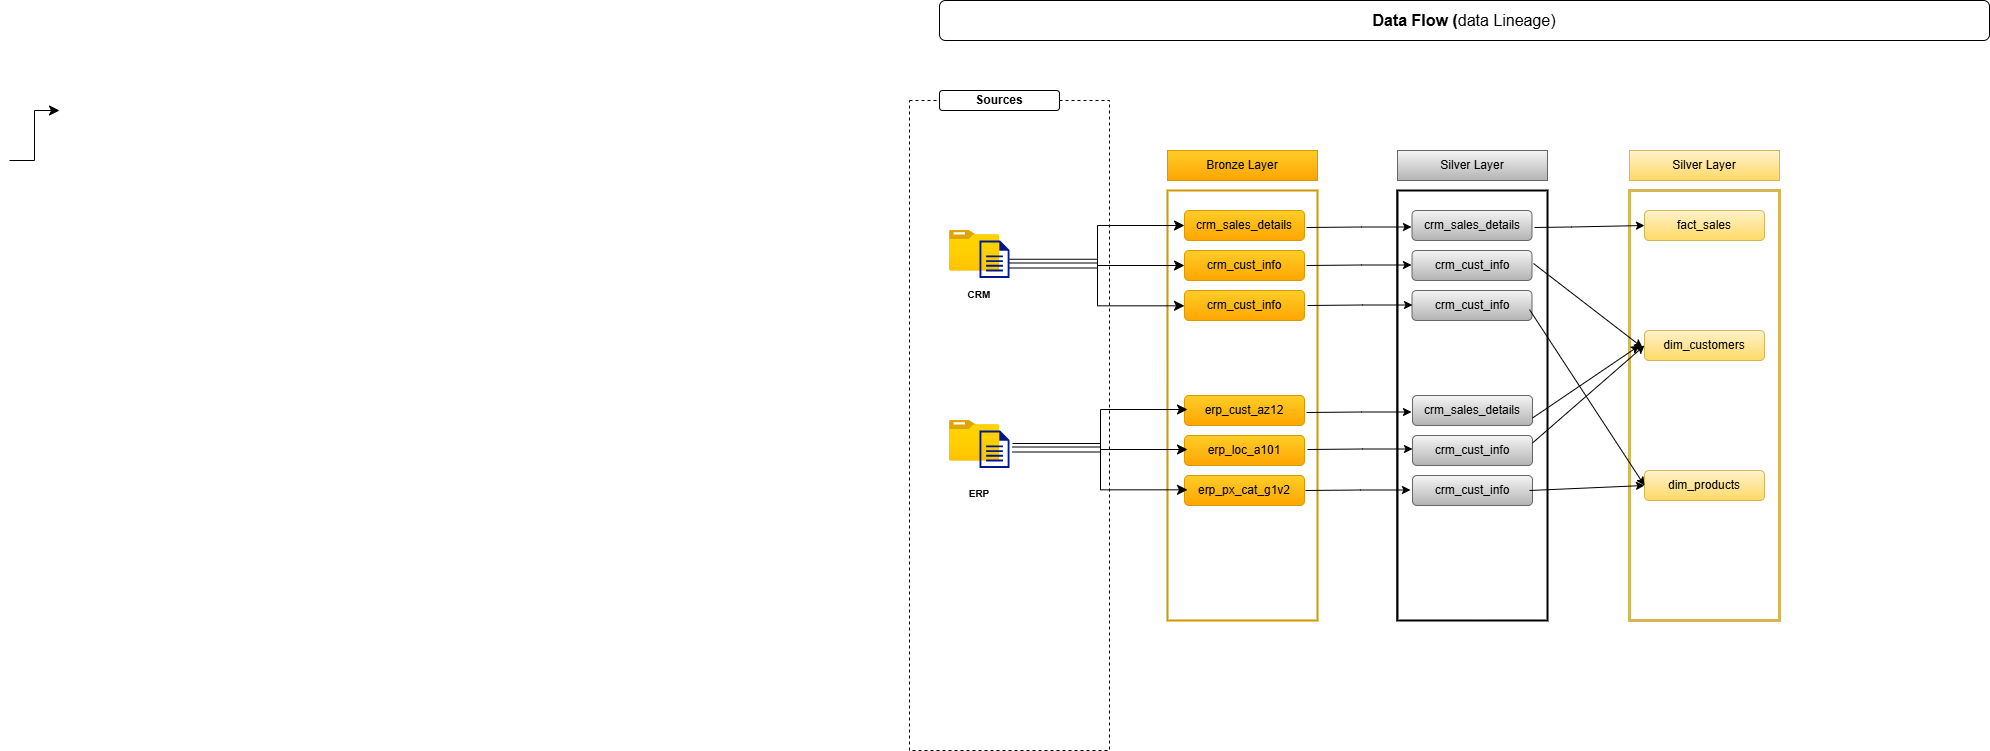

The diagram above was exported from draw.io. Its source (the exported page's mxGraphModel, read from the mxfile embedded in the PNG):
<mxGraphModel dx="2528" dy="841" grid="1" gridSize="10" guides="1" tooltips="1" connect="1" arrows="1" fold="1" page="1" pageScale="1" pageWidth="1100" pageHeight="850" math="0" shadow="0">
  <root>
    <mxCell id="0" />
    <mxCell id="1" parent="0" />
    <mxCell id="75JLYdW5Dpot8kX_3sbR-94" value="" style="rounded=0;whiteSpace=wrap;html=1;dashed=1;strokeColor=#000000;" vertex="1" parent="1">
      <mxGeometry x="10" y="130" width="200" height="650" as="geometry" />
    </mxCell>
    <mxCell id="75JLYdW5Dpot8kX_3sbR-88" value="Bronze Layer" style="rounded=0;whiteSpace=wrap;html=1;fillColor=#ffcd28;gradientColor=#ffa500;strokeColor=#d79b00;" vertex="1" parent="1">
      <mxGeometry x="268" y="180" width="150" height="30" as="geometry" />
    </mxCell>
    <mxCell id="75JLYdW5Dpot8kX_3sbR-93" value="" style="group" vertex="1" connectable="0" parent="1">
      <mxGeometry x="730" y="180" width="150" height="470" as="geometry" />
    </mxCell>
    <mxCell id="75JLYdW5Dpot8kX_3sbR-85" value="" style="group" vertex="1" connectable="0" parent="75JLYdW5Dpot8kX_3sbR-93">
      <mxGeometry y="40" width="150" height="430" as="geometry" />
    </mxCell>
    <mxCell id="75JLYdW5Dpot8kX_3sbR-41" value="" style="rounded=0;whiteSpace=wrap;html=1;fillColor=none;gradientColor=#ffd966;strokeColor=#d6b656;strokeWidth=3;" vertex="1" parent="75JLYdW5Dpot8kX_3sbR-85">
      <mxGeometry width="150" height="430" as="geometry" />
    </mxCell>
    <mxCell id="75JLYdW5Dpot8kX_3sbR-126" value="fact_sales" style="rounded=1;whiteSpace=wrap;html=1;fillColor=#fff2cc;gradientColor=#ffd966;strokeColor=#d6b656;" vertex="1" parent="75JLYdW5Dpot8kX_3sbR-85">
      <mxGeometry x="15" y="20" width="120" height="30" as="geometry" />
    </mxCell>
    <mxCell id="75JLYdW5Dpot8kX_3sbR-127" value="dim_customers" style="rounded=1;whiteSpace=wrap;html=1;fillColor=#fff2cc;gradientColor=#ffd966;strokeColor=#d6b656;" vertex="1" parent="75JLYdW5Dpot8kX_3sbR-85">
      <mxGeometry x="15" y="140" width="120" height="30" as="geometry" />
    </mxCell>
    <mxCell id="75JLYdW5Dpot8kX_3sbR-135" value="dim_products" style="rounded=1;whiteSpace=wrap;html=1;fillColor=#fff2cc;gradientColor=#ffd966;strokeColor=#d6b656;" vertex="1" parent="75JLYdW5Dpot8kX_3sbR-85">
      <mxGeometry x="15" y="280" width="120" height="30" as="geometry" />
    </mxCell>
    <mxCell id="75JLYdW5Dpot8kX_3sbR-90" value="Silver Layer" style="rounded=0;whiteSpace=wrap;html=1;fillColor=#fff2cc;gradientColor=#ffd966;strokeColor=#d6b656;" vertex="1" parent="75JLYdW5Dpot8kX_3sbR-93">
      <mxGeometry width="150" height="30" as="geometry" />
    </mxCell>
    <mxCell id="75JLYdW5Dpot8kX_3sbR-97" value="&lt;b&gt;Sources&lt;/b&gt;" style="rounded=1;whiteSpace=wrap;html=1;fillColor=default;" vertex="1" parent="1">
      <mxGeometry x="40" y="120" width="120" height="20" as="geometry" />
    </mxCell>
    <mxCell id="75JLYdW5Dpot8kX_3sbR-103" value="&lt;font style=&quot;font-size: 16px;&quot;&gt;&lt;b&gt;Data Flow (&lt;/b&gt;data Lineage)&lt;/font&gt;" style="rounded=1;whiteSpace=wrap;html=1;" vertex="1" parent="1">
      <mxGeometry x="40" y="30" width="1050" height="40" as="geometry" />
    </mxCell>
    <mxCell id="75JLYdW5Dpot8kX_3sbR-38" value="" style="rounded=0;whiteSpace=wrap;html=1;fillColor=none;gradientColor=#ffa500;strokeColor=#D29800;strokeWidth=2;" vertex="1" parent="1">
      <mxGeometry x="268" y="220" width="150" height="430" as="geometry" />
    </mxCell>
    <mxCell id="75JLYdW5Dpot8kX_3sbR-84" value="" style="group;fillColor=#f5f5f5;gradientColor=#b3b3b3;strokeColor=#666666;" vertex="1" connectable="0" parent="1">
      <mxGeometry x="497" y="220" width="151" height="430" as="geometry" />
    </mxCell>
    <mxCell id="75JLYdW5Dpot8kX_3sbR-40" value="" style="rounded=0;whiteSpace=wrap;html=1;strokeWidth=2;" vertex="1" parent="75JLYdW5Dpot8kX_3sbR-84">
      <mxGeometry x="1" width="150" height="430" as="geometry" />
    </mxCell>
    <mxCell id="75JLYdW5Dpot8kX_3sbR-120" value="crm_sales_details" style="rounded=1;whiteSpace=wrap;html=1;fillColor=#f5f5f5;gradientColor=#b3b3b3;strokeColor=#666666;" vertex="1" parent="75JLYdW5Dpot8kX_3sbR-84">
      <mxGeometry x="15.5" y="20" width="120" height="30" as="geometry" />
    </mxCell>
    <mxCell id="75JLYdW5Dpot8kX_3sbR-121" value="crm_cust_info" style="rounded=1;whiteSpace=wrap;html=1;fillColor=#f5f5f5;gradientColor=#b3b3b3;strokeColor=#666666;" vertex="1" parent="75JLYdW5Dpot8kX_3sbR-84">
      <mxGeometry x="15.5" y="60" width="120" height="30" as="geometry" />
    </mxCell>
    <mxCell id="75JLYdW5Dpot8kX_3sbR-122" value="crm_cust_info" style="rounded=1;whiteSpace=wrap;html=1;fillColor=#f5f5f5;gradientColor=#b3b3b3;strokeColor=#666666;" vertex="1" parent="75JLYdW5Dpot8kX_3sbR-84">
      <mxGeometry x="15.5" y="100" width="120" height="30" as="geometry" />
    </mxCell>
    <mxCell id="75JLYdW5Dpot8kX_3sbR-123" value="crm_sales_details" style="rounded=1;whiteSpace=wrap;html=1;fillColor=#f5f5f5;gradientColor=#b3b3b3;strokeColor=#666666;" vertex="1" parent="75JLYdW5Dpot8kX_3sbR-84">
      <mxGeometry x="16" y="205" width="120" height="30" as="geometry" />
    </mxCell>
    <mxCell id="75JLYdW5Dpot8kX_3sbR-124" value="crm_cust_info" style="rounded=1;whiteSpace=wrap;html=1;fillColor=#f5f5f5;gradientColor=#b3b3b3;strokeColor=#666666;" vertex="1" parent="75JLYdW5Dpot8kX_3sbR-84">
      <mxGeometry x="16" y="245" width="120" height="30" as="geometry" />
    </mxCell>
    <mxCell id="75JLYdW5Dpot8kX_3sbR-125" value="crm_cust_info" style="rounded=1;whiteSpace=wrap;html=1;fillColor=#f5f5f5;gradientColor=#b3b3b3;strokeColor=#666666;" vertex="1" parent="75JLYdW5Dpot8kX_3sbR-84">
      <mxGeometry x="16" y="285" width="120" height="30" as="geometry" />
    </mxCell>
    <mxCell id="75JLYdW5Dpot8kX_3sbR-89" value="Silver Layer" style="rounded=0;whiteSpace=wrap;html=1;fillColor=#f5f5f5;gradientColor=#b3b3b3;strokeColor=#666666;" vertex="1" parent="1">
      <mxGeometry x="498" y="180" width="150" height="30" as="geometry" />
    </mxCell>
    <mxCell id="75JLYdW5Dpot8kX_3sbR-105" value="crm_sales_details" style="rounded=1;whiteSpace=wrap;html=1;fillColor=#ffcd28;gradientColor=#ffa500;strokeColor=#d79b00;" vertex="1" parent="1">
      <mxGeometry x="285" y="240" width="120" height="30" as="geometry" />
    </mxCell>
    <mxCell id="75JLYdW5Dpot8kX_3sbR-106" value="crm_cust_info" style="rounded=1;whiteSpace=wrap;html=1;fillColor=#ffcd28;gradientColor=#ffa500;strokeColor=#d79b00;" vertex="1" parent="1">
      <mxGeometry x="285" y="280" width="120" height="30" as="geometry" />
    </mxCell>
    <mxCell id="75JLYdW5Dpot8kX_3sbR-107" value="crm_cust_info" style="rounded=1;whiteSpace=wrap;html=1;fillColor=#ffcd28;gradientColor=#ffa500;strokeColor=#d79b00;" vertex="1" parent="1">
      <mxGeometry x="285" y="320" width="120" height="30" as="geometry" />
    </mxCell>
    <mxCell id="75JLYdW5Dpot8kX_3sbR-110" value="erp_cust_az12" style="rounded=1;whiteSpace=wrap;html=1;fillColor=#ffcd28;gradientColor=#ffa500;strokeColor=#d79b00;" vertex="1" parent="1">
      <mxGeometry x="285" y="425" width="120" height="30" as="geometry" />
    </mxCell>
    <mxCell id="75JLYdW5Dpot8kX_3sbR-111" value="erp_loc_a101" style="rounded=1;whiteSpace=wrap;html=1;fillColor=#ffcd28;gradientColor=#ffa500;strokeColor=#d79b00;" vertex="1" parent="1">
      <mxGeometry x="285" y="465" width="120" height="30" as="geometry" />
    </mxCell>
    <mxCell id="75JLYdW5Dpot8kX_3sbR-112" value="erp_px_cat_g1v2" style="rounded=1;whiteSpace=wrap;html=1;fillColor=#ffcd28;gradientColor=#ffa500;strokeColor=#d79b00;" vertex="1" parent="1">
      <mxGeometry x="285" y="505" width="120" height="30" as="geometry" />
    </mxCell>
    <mxCell id="75JLYdW5Dpot8kX_3sbR-72" value="" style="group" vertex="1" connectable="0" parent="1">
      <mxGeometry x="50" y="260" width="60" height="47.5" as="geometry" />
    </mxCell>
    <mxCell id="75JLYdW5Dpot8kX_3sbR-70" value="" style="image;aspect=fixed;html=1;points=[];align=center;fontSize=12;image=img/lib/azure2/general/Folder_Blank.svg;" vertex="1" parent="75JLYdW5Dpot8kX_3sbR-72">
      <mxGeometry width="50" height="40.57" as="geometry" />
    </mxCell>
    <mxCell id="75JLYdW5Dpot8kX_3sbR-71" value="" style="sketch=0;aspect=fixed;pointerEvents=1;shadow=0;dashed=0;html=1;strokeColor=none;labelPosition=center;verticalLabelPosition=bottom;verticalAlign=top;align=center;fillColor=#00188D;shape=mxgraph.mscae.enterprise.document" vertex="1" parent="75JLYdW5Dpot8kX_3sbR-72">
      <mxGeometry x="30" y="10" width="30" height="37.5" as="geometry" />
    </mxCell>
    <mxCell id="75JLYdW5Dpot8kX_3sbR-73" value="" style="group" vertex="1" connectable="0" parent="1">
      <mxGeometry x="50" y="450" width="60" height="47.5" as="geometry" />
    </mxCell>
    <mxCell id="75JLYdW5Dpot8kX_3sbR-74" value="" style="image;aspect=fixed;html=1;points=[];align=center;fontSize=12;image=img/lib/azure2/general/Folder_Blank.svg;" vertex="1" parent="75JLYdW5Dpot8kX_3sbR-73">
      <mxGeometry width="50" height="40.57" as="geometry" />
    </mxCell>
    <mxCell id="75JLYdW5Dpot8kX_3sbR-75" value="" style="sketch=0;aspect=fixed;pointerEvents=1;shadow=0;dashed=0;html=1;strokeColor=none;labelPosition=center;verticalLabelPosition=bottom;verticalAlign=top;align=center;fillColor=#00188D;shape=mxgraph.mscae.enterprise.document" vertex="1" parent="75JLYdW5Dpot8kX_3sbR-73">
      <mxGeometry x="30" y="10" width="30" height="37.5" as="geometry" />
    </mxCell>
    <mxCell id="75JLYdW5Dpot8kX_3sbR-76" value="&lt;b style=&quot;font-size: 10px;&quot;&gt;CRM&lt;/b&gt;" style="text;html=1;align=center;verticalAlign=middle;whiteSpace=wrap;rounded=0;" vertex="1" parent="1">
      <mxGeometry x="50" y="309.1" width="60" height="30" as="geometry" />
    </mxCell>
    <mxCell id="75JLYdW5Dpot8kX_3sbR-77" value="&lt;b style=&quot;font-size: 10px;&quot;&gt;ERP&lt;/b&gt;" style="text;html=1;align=center;verticalAlign=middle;whiteSpace=wrap;rounded=0;" vertex="1" parent="1">
      <mxGeometry x="50" y="508" width="60" height="30" as="geometry" />
    </mxCell>
    <mxCell id="75JLYdW5Dpot8kX_3sbR-138" value="" style="edgeStyle=elbowEdgeStyle;elbow=horizontal;endArrow=classic;html=1;curved=0;rounded=0;endSize=8;startSize=8;entryX=0;entryY=0.5;entryDx=0;entryDy=0;" edge="1" parent="1" target="75JLYdW5Dpot8kX_3sbR-105">
      <mxGeometry width="50" height="50" relative="1" as="geometry">
        <mxPoint x="110" y="292.5" as="sourcePoint" />
        <mxPoint x="285" y="250" as="targetPoint" />
      </mxGeometry>
    </mxCell>
    <mxCell id="75JLYdW5Dpot8kX_3sbR-139" value="" style="edgeStyle=elbowEdgeStyle;elbow=horizontal;endArrow=classic;html=1;curved=0;rounded=0;endSize=8;startSize=8;" edge="1" parent="1">
      <mxGeometry width="50" height="50" relative="1" as="geometry">
        <mxPoint x="-890" y="190" as="sourcePoint" />
        <mxPoint x="-840" y="140" as="targetPoint" />
      </mxGeometry>
    </mxCell>
    <mxCell id="75JLYdW5Dpot8kX_3sbR-142" value="" style="edgeStyle=elbowEdgeStyle;elbow=horizontal;endArrow=classic;html=1;curved=0;rounded=0;endSize=8;startSize=8;entryX=0;entryY=0.5;entryDx=0;entryDy=0;" edge="1" parent="1" target="75JLYdW5Dpot8kX_3sbR-106">
      <mxGeometry width="50" height="50" relative="1" as="geometry">
        <mxPoint x="110" y="297.5" as="sourcePoint" />
        <mxPoint x="285" y="260" as="targetPoint" />
      </mxGeometry>
    </mxCell>
    <mxCell id="75JLYdW5Dpot8kX_3sbR-143" value="" style="edgeStyle=elbowEdgeStyle;elbow=horizontal;endArrow=classic;html=1;curved=0;rounded=0;endSize=8;startSize=8;entryX=0.053;entryY=0.274;entryDx=0;entryDy=0;entryPerimeter=0;exitX=1;exitY=0.5;exitDx=0;exitDy=0;exitPerimeter=0;" edge="1" parent="1" source="75JLYdW5Dpot8kX_3sbR-71">
      <mxGeometry width="50" height="50" relative="1" as="geometry">
        <mxPoint x="129" y="300" as="sourcePoint" />
        <mxPoint x="284.99999999999983" y="335.31999999999994" as="targetPoint" />
      </mxGeometry>
    </mxCell>
    <mxCell id="75JLYdW5Dpot8kX_3sbR-145" value="" style="edgeStyle=elbowEdgeStyle;elbow=horizontal;endArrow=classic;html=1;curved=0;rounded=0;endSize=8;startSize=8;entryX=0;entryY=0.5;entryDx=0;entryDy=0;" edge="1" parent="1">
      <mxGeometry width="50" height="50" relative="1" as="geometry">
        <mxPoint x="113" y="476.5" as="sourcePoint" />
        <mxPoint x="288" y="439" as="targetPoint" />
      </mxGeometry>
    </mxCell>
    <mxCell id="75JLYdW5Dpot8kX_3sbR-146" value="" style="edgeStyle=elbowEdgeStyle;elbow=horizontal;endArrow=classic;html=1;curved=0;rounded=0;endSize=8;startSize=8;entryX=0;entryY=0.5;entryDx=0;entryDy=0;" edge="1" parent="1">
      <mxGeometry width="50" height="50" relative="1" as="geometry">
        <mxPoint x="113" y="481.5" as="sourcePoint" />
        <mxPoint x="288" y="479" as="targetPoint" />
      </mxGeometry>
    </mxCell>
    <mxCell id="75JLYdW5Dpot8kX_3sbR-147" value="" style="edgeStyle=elbowEdgeStyle;elbow=horizontal;endArrow=classic;html=1;curved=0;rounded=0;endSize=8;startSize=8;entryX=0.053;entryY=0.274;entryDx=0;entryDy=0;entryPerimeter=0;exitX=1;exitY=0.5;exitDx=0;exitDy=0;exitPerimeter=0;" edge="1" parent="1">
      <mxGeometry width="50" height="50" relative="1" as="geometry">
        <mxPoint x="113" y="473" as="sourcePoint" />
        <mxPoint x="287.99999999999983" y="519.3199999999999" as="targetPoint" />
      </mxGeometry>
    </mxCell>
    <mxCell id="75JLYdW5Dpot8kX_3sbR-148" value="" style="endArrow=classic;html=1;rounded=0;" edge="1" parent="1">
      <mxGeometry relative="1" as="geometry">
        <mxPoint x="406" y="520" as="sourcePoint" />
        <mxPoint x="511" y="519.5" as="targetPoint" />
        <Array as="points">
          <mxPoint x="461" y="519.5" />
        </Array>
      </mxGeometry>
    </mxCell>
    <mxCell id="75JLYdW5Dpot8kX_3sbR-151" value="" style="endArrow=classic;html=1;rounded=0;" edge="1" parent="1">
      <mxGeometry relative="1" as="geometry">
        <mxPoint x="407" y="257" as="sourcePoint" />
        <mxPoint x="512" y="256.5" as="targetPoint" />
        <Array as="points">
          <mxPoint x="462" y="256.5" />
        </Array>
      </mxGeometry>
    </mxCell>
    <mxCell id="75JLYdW5Dpot8kX_3sbR-152" value="" style="endArrow=classic;html=1;rounded=0;" edge="1" parent="1">
      <mxGeometry relative="1" as="geometry">
        <mxPoint x="407" y="295" as="sourcePoint" />
        <mxPoint x="512" y="294.5" as="targetPoint" />
        <Array as="points">
          <mxPoint x="462" y="294.5" />
        </Array>
      </mxGeometry>
    </mxCell>
    <mxCell id="75JLYdW5Dpot8kX_3sbR-153" value="" style="endArrow=classic;html=1;rounded=0;" edge="1" parent="1">
      <mxGeometry relative="1" as="geometry">
        <mxPoint x="408" y="335" as="sourcePoint" />
        <mxPoint x="513" y="334.5" as="targetPoint" />
        <Array as="points">
          <mxPoint x="463" y="334.5" />
        </Array>
      </mxGeometry>
    </mxCell>
    <mxCell id="75JLYdW5Dpot8kX_3sbR-154" value="" style="endArrow=classic;html=1;rounded=0;" edge="1" parent="1">
      <mxGeometry relative="1" as="geometry">
        <mxPoint x="407" y="442" as="sourcePoint" />
        <mxPoint x="512" y="441.5" as="targetPoint" />
        <Array as="points">
          <mxPoint x="462" y="441.5" />
        </Array>
      </mxGeometry>
    </mxCell>
    <mxCell id="75JLYdW5Dpot8kX_3sbR-155" value="" style="endArrow=classic;html=1;rounded=0;" edge="1" parent="1">
      <mxGeometry relative="1" as="geometry">
        <mxPoint x="408" y="479" as="sourcePoint" />
        <mxPoint x="513" y="478.5" as="targetPoint" />
        <Array as="points">
          <mxPoint x="463" y="478.5" />
        </Array>
      </mxGeometry>
    </mxCell>
    <mxCell id="75JLYdW5Dpot8kX_3sbR-156" value="" style="endArrow=classic;html=1;rounded=0;entryX=0;entryY=0.5;entryDx=0;entryDy=0;" edge="1" parent="1" target="75JLYdW5Dpot8kX_3sbR-126">
      <mxGeometry relative="1" as="geometry">
        <mxPoint x="635" y="257" as="sourcePoint" />
        <mxPoint x="722" y="257" as="targetPoint" />
        <Array as="points">
          <mxPoint x="672" y="256.5" />
        </Array>
      </mxGeometry>
    </mxCell>
    <mxCell id="75JLYdW5Dpot8kX_3sbR-158" value="" style="endArrow=classic;html=1;rounded=0;exitX=1;exitY=0.25;exitDx=0;exitDy=0;entryX=0;entryY=0.5;entryDx=0;entryDy=0;" edge="1" parent="1" source="75JLYdW5Dpot8kX_3sbR-124" target="75JLYdW5Dpot8kX_3sbR-127">
      <mxGeometry width="50" height="50" relative="1" as="geometry">
        <mxPoint x="650" y="480" as="sourcePoint" />
        <mxPoint x="700" y="430" as="targetPoint" />
      </mxGeometry>
    </mxCell>
    <mxCell id="75JLYdW5Dpot8kX_3sbR-161" value="" style="endArrow=classic;html=1;rounded=0;exitX=1;exitY=0.75;exitDx=0;exitDy=0;" edge="1" parent="1" source="75JLYdW5Dpot8kX_3sbR-123">
      <mxGeometry width="50" height="50" relative="1" as="geometry">
        <mxPoint x="643" y="483" as="sourcePoint" />
        <mxPoint x="740" y="375" as="targetPoint" />
      </mxGeometry>
    </mxCell>
    <mxCell id="75JLYdW5Dpot8kX_3sbR-165" value="" style="endArrow=classic;html=1;rounded=0;entryX=0;entryY=0.5;entryDx=0;entryDy=0;" edge="1" parent="1" target="75JLYdW5Dpot8kX_3sbR-135">
      <mxGeometry width="50" height="50" relative="1" as="geometry">
        <mxPoint x="630" y="520" as="sourcePoint" />
        <mxPoint x="680" y="470" as="targetPoint" />
      </mxGeometry>
    </mxCell>
    <mxCell id="75JLYdW5Dpot8kX_3sbR-166" value="" style="endArrow=classic;html=1;rounded=0;entryX=-0.05;entryY=0.467;entryDx=0;entryDy=0;entryPerimeter=0;" edge="1" parent="1">
      <mxGeometry width="50" height="50" relative="1" as="geometry">
        <mxPoint x="634" y="293" as="sourcePoint" />
        <mxPoint x="743" y="377.01" as="targetPoint" />
      </mxGeometry>
    </mxCell>
    <mxCell id="75JLYdW5Dpot8kX_3sbR-167" value="" style="endArrow=classic;html=1;rounded=0;entryX=0;entryY=0.5;entryDx=0;entryDy=0;" edge="1" parent="1" target="75JLYdW5Dpot8kX_3sbR-135">
      <mxGeometry width="50" height="50" relative="1" as="geometry">
        <mxPoint x="630" y="339.1" as="sourcePoint" />
        <mxPoint x="739" y="423.11" as="targetPoint" />
      </mxGeometry>
    </mxCell>
  </root>
</mxGraphModel>